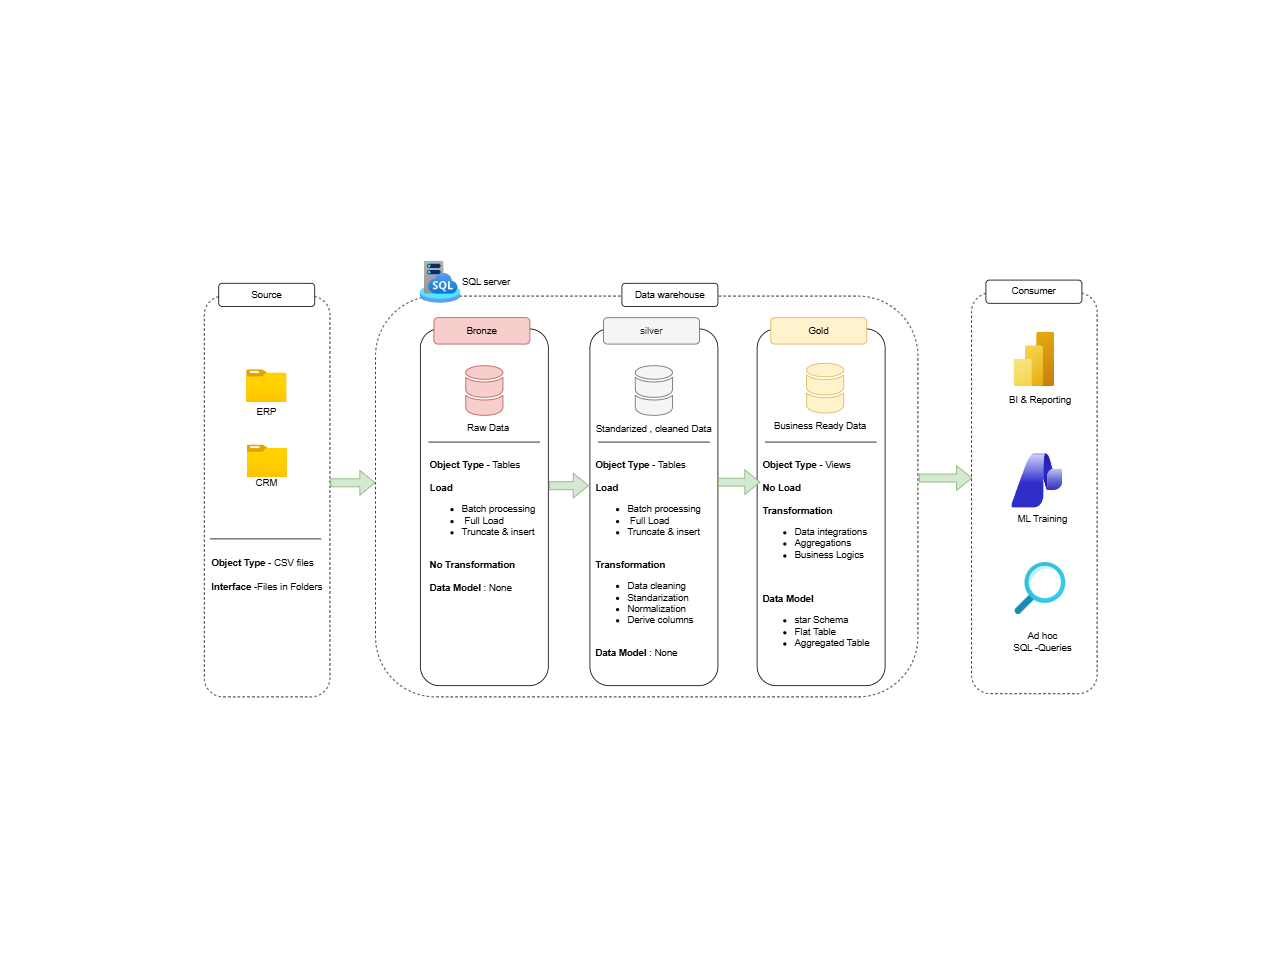

The diagram above was exported from draw.io. Its source (the exported page's mxGraphModel, read from the mxfile embedded in the PNG):
<mxGraphModel dx="1690" dy="1206" grid="0" gridSize="10" guides="1" tooltips="1" connect="1" arrows="1" fold="1" page="0" pageScale="1" pageWidth="850" pageHeight="1100" math="0" shadow="0">
  <root>
    <mxCell id="0" />
    <mxCell id="1" parent="0" />
    <mxCell id="X8Qp3Vb_jpwUKfGM6Msr-1" parent="1" style="rounded=1;whiteSpace=wrap;html=1;dashed=1;" value="" vertex="1">
      <mxGeometry height="501" width="157" x="-145" y="-30" as="geometry" />
    </mxCell>
    <mxCell id="X8Qp3Vb_jpwUKfGM6Msr-2" parent="1" style="rounded=1;whiteSpace=wrap;html=1;" value="Source" vertex="1">
      <mxGeometry height="29" width="120" x="-127" y="-46" as="geometry" />
    </mxCell>
    <mxCell id="X8Qp3Vb_jpwUKfGM6Msr-4" parent="1" style="image;aspect=fixed;html=1;points=[];align=center;fontSize=12;image=img/lib/azure2/general/Folder_Blank.svg;" value="" vertex="1">
      <mxGeometry height="41" width="50.52" x="-92.26" y="62" as="geometry" />
    </mxCell>
    <mxCell id="X8Qp3Vb_jpwUKfGM6Msr-5" parent="1" style="image;aspect=fixed;html=1;points=[];align=center;fontSize=12;image=img/lib/azure2/general/Folder_Blank.svg;" value="" vertex="1">
      <mxGeometry height="41" width="50.52" x="-91.76" y="156" as="geometry" />
    </mxCell>
    <mxCell id="X8Qp3Vb_jpwUKfGM6Msr-6" parent="1" style="text;html=1;whiteSpace=wrap;strokeColor=none;fillColor=none;align=center;verticalAlign=middle;rounded=0;" value="ERP" vertex="1">
      <mxGeometry height="30" width="60" x="-97" y="100" as="geometry" />
    </mxCell>
    <mxCell id="X8Qp3Vb_jpwUKfGM6Msr-7" edge="1" parent="1" source="X8Qp3Vb_jpwUKfGM6Msr-6" style="edgeStyle=orthogonalEdgeStyle;rounded=0;orthogonalLoop=1;jettySize=auto;html=1;innerLoopWaypoints=1;exitX=0.5;exitY=1;exitDx=0;exitDy=0;" target="X8Qp3Vb_jpwUKfGM6Msr-6">
      <mxGeometry relative="1" as="geometry" />
    </mxCell>
    <mxCell id="X8Qp3Vb_jpwUKfGM6Msr-8" parent="1" style="text;html=1;whiteSpace=wrap;strokeColor=none;fillColor=none;align=center;verticalAlign=middle;rounded=0;" value="CRM" vertex="1">
      <mxGeometry height="30" width="60" x="-97" y="188" as="geometry" />
    </mxCell>
    <mxCell id="X8Qp3Vb_jpwUKfGM6Msr-9" parent="1" style="text;html=1;whiteSpace=wrap;overflow=hidden;rounded=0;strokeColor=none;" value="&lt;b&gt;Object Type &lt;/b&gt;- CSV files&lt;div&gt;&lt;br&gt;&lt;/div&gt;&lt;div&gt;&lt;b&gt;Interface&lt;/b&gt; -Files in Folders&lt;/div&gt;" vertex="1">
      <mxGeometry height="75" width="157" x="-138" y="290" as="geometry" />
    </mxCell>
    <mxCell id="X8Qp3Vb_jpwUKfGM6Msr-10" parent="1" style="rounded=1;whiteSpace=wrap;html=1;dashed=1;" value="" vertex="1">
      <mxGeometry height="501" width="678" x="69" y="-30" as="geometry" />
    </mxCell>
    <mxCell id="X8Qp3Vb_jpwUKfGM6Msr-11" parent="1" style="rounded=1;whiteSpace=wrap;html=1;" value="Data warehouse" vertex="1">
      <mxGeometry height="29" width="120" x="377" y="-46" as="geometry" />
    </mxCell>
    <mxCell id="X8Qp3Vb_jpwUKfGM6Msr-12" parent="1" style="rounded=1;whiteSpace=wrap;html=1;" value="" vertex="1">
      <mxGeometry height="446" width="160" x="125" y="11" as="geometry" />
    </mxCell>
    <mxCell id="X8Qp3Vb_jpwUKfGM6Msr-13" parent="1" style="rounded=1;whiteSpace=wrap;html=1;fillColor=#f8cecc;strokeColor=#b85450;" value="Bronze" vertex="1">
      <mxGeometry height="33" width="120" x="142" y="-3" as="geometry" />
    </mxCell>
    <mxCell id="X8Qp3Vb_jpwUKfGM6Msr-15" parent="1" style="line;strokeWidth=1;rotatable=0;dashed=0;labelPosition=right;align=left;verticalAlign=middle;spacingTop=0;spacingLeft=6;points=[];portConstraint=eastwest;" value="" vertex="1">
      <mxGeometry height="13" width="139" x="-138" y="267" as="geometry" />
    </mxCell>
    <mxCell id="X8Qp3Vb_jpwUKfGM6Msr-16" parent="1" style="line;strokeWidth=1;rotatable=0;dashed=0;labelPosition=right;align=left;verticalAlign=middle;spacingTop=0;spacingLeft=6;points=[];portConstraint=eastwest;" value="" vertex="1">
      <mxGeometry height="13" width="139" x="135.5" y="146" as="geometry" />
    </mxCell>
    <mxCell id="X8Qp3Vb_jpwUKfGM6Msr-17" parent="1" style="text;html=1;whiteSpace=wrap;overflow=hidden;rounded=0;" value="&lt;b&gt;Object Type&lt;/b&gt; - Tables&lt;div&gt;&lt;br&gt;&lt;/div&gt;&lt;div&gt;&lt;b&gt;Load&lt;/b&gt;&lt;/div&gt;&lt;div&gt;&lt;ul&gt;&lt;li&gt;Batch processing&lt;/li&gt;&lt;li&gt;&amp;nbsp;Full Load&lt;/li&gt;&lt;li&gt;Truncate &amp;amp; insert&lt;/li&gt;&lt;/ul&gt;&lt;/div&gt;&lt;div&gt;&lt;br&gt;&lt;/div&gt;&lt;div&gt;&lt;b&gt;No Transformation&lt;/b&gt;&lt;/div&gt;&lt;div&gt;&lt;br&gt;&lt;/div&gt;&lt;div&gt;&lt;b&gt;Data Model &lt;/b&gt;: None&lt;/div&gt;" vertex="1">
      <mxGeometry height="198" width="150" x="135" y="167" as="geometry" />
    </mxCell>
    <mxCell id="X8Qp3Vb_jpwUKfGM6Msr-19" parent="1" style="rounded=1;whiteSpace=wrap;html=1;" value="" vertex="1">
      <mxGeometry height="446" width="160" x="337" y="11" as="geometry" />
    </mxCell>
    <mxCell id="X8Qp3Vb_jpwUKfGM6Msr-20" parent="1" style="rounded=1;whiteSpace=wrap;html=1;fillColor=#f5f5f5;fontColor=#333333;strokeColor=#666666;" value="silver" vertex="1">
      <mxGeometry height="33" width="120" x="354" y="-3" as="geometry" />
    </mxCell>
    <mxCell id="X8Qp3Vb_jpwUKfGM6Msr-21" parent="1" style="rounded=1;whiteSpace=wrap;html=1;" value="" vertex="1">
      <mxGeometry height="446" width="160" x="546" y="11" as="geometry" />
    </mxCell>
    <mxCell id="X8Qp3Vb_jpwUKfGM6Msr-22" parent="1" style="rounded=1;whiteSpace=wrap;html=1;fillColor=#fff2cc;strokeColor=#d6b656;" value="Gold" vertex="1">
      <mxGeometry height="33" width="120" x="563" y="-3" as="geometry" />
    </mxCell>
    <mxCell id="X8Qp3Vb_jpwUKfGM6Msr-23" parent="1" style="text;html=1;whiteSpace=wrap;overflow=hidden;rounded=0;" value="&lt;b&gt;Object Type&lt;/b&gt; - Tables&lt;div&gt;&lt;br&gt;&lt;/div&gt;&lt;div&gt;&lt;b&gt;Load&lt;/b&gt;&lt;/div&gt;&lt;div&gt;&lt;ul&gt;&lt;li&gt;Batch processing&lt;/li&gt;&lt;li&gt;&amp;nbsp;Full Load&lt;/li&gt;&lt;li&gt;Truncate &amp;amp; insert&lt;/li&gt;&lt;/ul&gt;&lt;/div&gt;&lt;div&gt;&lt;br&gt;&lt;/div&gt;&lt;div&gt;&lt;b&gt;Transformation&lt;/b&gt;&lt;/div&gt;&lt;div&gt;&lt;ul&gt;&lt;li&gt;Data cleaning&lt;/li&gt;&lt;li&gt;Standarization&lt;/li&gt;&lt;li&gt;Normalization&lt;/li&gt;&lt;li&gt;Derive columns&lt;/li&gt;&lt;/ul&gt;&lt;/div&gt;&lt;div&gt;&lt;br&gt;&lt;/div&gt;&lt;div&gt;&lt;b&gt;Data Model &lt;/b&gt;: None&lt;/div&gt;" vertex="1">
      <mxGeometry height="276" width="150" x="342" y="167" as="geometry" />
    </mxCell>
    <mxCell id="X8Qp3Vb_jpwUKfGM6Msr-24" parent="1" style="text;html=1;whiteSpace=wrap;overflow=hidden;rounded=0;" value="&lt;b&gt;Object Type&lt;/b&gt; - Views&lt;div&gt;&lt;br&gt;&lt;div&gt;&lt;b&gt;No Load&lt;/b&gt;&lt;/div&gt;&lt;div&gt;&lt;b&gt;&lt;br&gt;&lt;/b&gt;&lt;/div&gt;&lt;div&gt;&lt;b&gt;Transformation&lt;/b&gt;&lt;/div&gt;&lt;div&gt;&lt;ul&gt;&lt;li&gt;Data integrations&lt;/li&gt;&lt;li&gt;Aggregations&lt;/li&gt;&lt;li&gt;Business Logics&lt;/li&gt;&lt;/ul&gt;&lt;/div&gt;&lt;div&gt;&lt;b&gt;&lt;br&gt;&lt;/b&gt;&lt;/div&gt;&lt;div&gt;&lt;br&gt;&lt;/div&gt;&lt;div&gt;&lt;b&gt;Data Model&amp;nbsp;&lt;/b&gt;&lt;/div&gt;&lt;/div&gt;&lt;div&gt;&lt;ul&gt;&lt;li&gt;star Schema&lt;/li&gt;&lt;li&gt;Flat Table&lt;/li&gt;&lt;li&gt;Aggregated Table&lt;/li&gt;&lt;/ul&gt;&lt;/div&gt;" vertex="1">
      <mxGeometry height="273" width="150" x="551" y="167" as="geometry" />
    </mxCell>
    <mxCell id="X8Qp3Vb_jpwUKfGM6Msr-25" parent="1" style="line;strokeWidth=1;rotatable=0;dashed=0;labelPosition=right;align=left;verticalAlign=middle;spacingTop=0;spacingLeft=6;points=[];portConstraint=eastwest;" value="" vertex="1">
      <mxGeometry height="13" width="139" x="347.5" y="146" as="geometry" />
    </mxCell>
    <mxCell id="X8Qp3Vb_jpwUKfGM6Msr-26" parent="1" style="line;strokeWidth=1;rotatable=0;dashed=0;labelPosition=right;align=left;verticalAlign=middle;spacingTop=0;spacingLeft=6;points=[];portConstraint=eastwest;" value="" vertex="1">
      <mxGeometry height="13" width="139" x="556" y="146" as="geometry" />
    </mxCell>
    <mxCell id="X8Qp3Vb_jpwUKfGM6Msr-27" parent="1" style="sketch=0;shadow=0;dashed=0;html=1;strokeColor=#b85450;fillColor=#f8cecc;labelPosition=center;verticalLabelPosition=bottom;verticalAlign=top;outlineConnect=0;align=center;shape=mxgraph.office.databases.database_mini_2;" value="" vertex="1">
      <mxGeometry height="63" width="46.5" x="181.75" y="57" as="geometry" />
    </mxCell>
    <mxCell id="X8Qp3Vb_jpwUKfGM6Msr-28" parent="1" style="sketch=0;shadow=0;dashed=0;html=1;strokeColor=#666666;fillColor=#f5f5f5;labelPosition=center;verticalLabelPosition=bottom;verticalAlign=top;outlineConnect=0;align=center;shape=mxgraph.office.databases.database_mini_2;fontColor=#333333;" value="" vertex="1">
      <mxGeometry height="63" width="46.5" x="393.75" y="57" as="geometry" />
    </mxCell>
    <mxCell id="X8Qp3Vb_jpwUKfGM6Msr-29" parent="1" style="sketch=0;shadow=0;dashed=0;html=1;strokeColor=#d6b656;fillColor=#fff2cc;labelPosition=center;verticalLabelPosition=bottom;verticalAlign=top;outlineConnect=0;align=center;shape=mxgraph.office.databases.database_mini_2;" value="" vertex="1">
      <mxGeometry height="63" width="46.5" x="607.75" y="54" as="geometry" />
    </mxCell>
    <mxCell id="X8Qp3Vb_jpwUKfGM6Msr-30" parent="1" style="text;html=1;whiteSpace=wrap;strokeColor=none;fillColor=none;align=center;verticalAlign=middle;rounded=0;" value="Raw Data" vertex="1">
      <mxGeometry height="30" width="60" x="180" y="120" as="geometry" />
    </mxCell>
    <mxCell id="X8Qp3Vb_jpwUKfGM6Msr-32" parent="1" style="text;html=1;whiteSpace=wrap;strokeColor=none;fillColor=none;align=center;verticalAlign=middle;rounded=0;" value="Standarized ,&amp;nbsp;&lt;span style=&quot;background-color: transparent; color: light-dark(rgb(0, 0, 0), rgb(255, 255, 255));&quot;&gt;cleaned Data&lt;/span&gt;" vertex="1">
      <mxGeometry height="33" width="216" x="309" y="120" as="geometry" />
    </mxCell>
    <mxCell id="X8Qp3Vb_jpwUKfGM6Msr-34" parent="1" style="text;html=1;whiteSpace=wrap;strokeColor=none;fillColor=none;align=center;verticalAlign=middle;rounded=0;" value="Business Ready Data" vertex="1">
      <mxGeometry height="25" width="130" x="560.5" y="120" as="geometry" />
    </mxCell>
    <mxCell id="X8Qp3Vb_jpwUKfGM6Msr-35" parent="1" style="rounded=1;whiteSpace=wrap;html=1;dashed=1;" value="" vertex="1">
      <mxGeometry height="501" width="157" x="814" y="-34" as="geometry" />
    </mxCell>
    <mxCell id="X8Qp3Vb_jpwUKfGM6Msr-36" parent="1" style="rounded=1;whiteSpace=wrap;html=1;" value="Consumer" vertex="1">
      <mxGeometry height="29" width="120" x="832" y="-50" as="geometry" />
    </mxCell>
    <mxCell id="X8Qp3Vb_jpwUKfGM6Msr-37" parent="1" style="image;aspect=fixed;html=1;points=[];align=center;fontSize=12;image=img/lib/azure2/analytics/Power_BI_Embedded.svg;" value="" vertex="1">
      <mxGeometry height="68" width="51" x="867" y="15" as="geometry" />
    </mxCell>
    <mxCell id="X8Qp3Vb_jpwUKfGM6Msr-38" parent="1" style="image;aspect=fixed;html=1;points=[];align=center;fontSize=12;image=img/lib/azure2/ai_machine_learning/AI_Foundry.svg;" value="" vertex="1">
      <mxGeometry height="68" width="63.75999999999999" x="864.24" y="167" as="geometry" />
    </mxCell>
    <mxCell id="X8Qp3Vb_jpwUKfGM6Msr-40" parent="1" style="image;aspect=fixed;html=1;points=[];align=center;fontSize=12;image=img/lib/azure2/general/Search.svg;" value="" vertex="1">
      <mxGeometry height="65" width="64" x="868" y="303" as="geometry" />
    </mxCell>
    <mxCell id="X8Qp3Vb_jpwUKfGM6Msr-41" parent="1" style="text;html=1;whiteSpace=wrap;strokeColor=none;fillColor=none;align=center;verticalAlign=middle;rounded=0;" value="BI &amp;amp; Reporting" vertex="1">
      <mxGeometry height="21" width="104" x="848" y="90" as="geometry" />
    </mxCell>
    <mxCell id="X8Qp3Vb_jpwUKfGM6Msr-42" parent="1" style="text;html=1;whiteSpace=wrap;strokeColor=none;fillColor=none;align=center;verticalAlign=middle;rounded=0;" value="ML Training&lt;span style=&quot;color: rgba(0, 0, 0, 0); font-family: monospace; font-size: 0px; text-align: start; white-space: nowrap;&quot;&gt;%3CmxGraphModel%3E%3Croot%3E%3CmxCell%20id%3D%220%22%2F%3E%3CmxCell%20id%3D%221%22%20parent%3D%220%22%2F%3E%3CmxCell%20id%3D%222%22%20parent%3D%221%22%20style%3D%22text%3Bhtml%3D1%3BwhiteSpace%3Dwrap%3BstrokeColor%3Dnone%3BfillColor%3Dnone%3Balign%3Dcenter%3BverticalAlign%3Dmiddle%3Brounded%3D0%3B%22%20value%3D%22BI%20%26amp%3Bamp%3B%20Reporting%22%20vertex%3D%221%22%3E%3CmxGeometry%20height%3D%2221%22%20width%3D%22104%22%20x%3D%22848%22%20y%3D%2290%22%20as%3D%22geometry%22%2F%3E%3C%2FmxCell%3E%3C%2Froot%3E%3C%2FmxGraphModel%3E&lt;/span&gt;" vertex="1">
      <mxGeometry height="21" width="104" x="851" y="239" as="geometry" />
    </mxCell>
    <mxCell id="X8Qp3Vb_jpwUKfGM6Msr-43" parent="1" style="text;html=1;whiteSpace=wrap;strokeColor=none;fillColor=none;align=center;verticalAlign=middle;rounded=0;" value="Ad hoc&lt;div&gt;SQL -Queries&lt;/div&gt;" vertex="1">
      <mxGeometry height="41" width="104" x="851" y="382" as="geometry" />
    </mxCell>
    <mxCell id="X8Qp3Vb_jpwUKfGM6Msr-44" edge="1" parent="1" style="shape=flexArrow;endArrow=classic;html=1;rounded=0;entryX=0.005;entryY=0.462;entryDx=0;entryDy=0;entryPerimeter=0;fillColor=#d5e8d4;strokeColor=#82b366;" target="X8Qp3Vb_jpwUKfGM6Msr-35" value="">
      <mxGeometry height="50" relative="1" width="50" as="geometry">
        <mxPoint x="748.36" y="197.46" as="sourcePoint" />
        <mxPoint x="750" y="219" as="targetPoint" />
      </mxGeometry>
    </mxCell>
    <mxCell id="X8Qp3Vb_jpwUKfGM6Msr-45" edge="1" parent="1" style="shape=flexArrow;endArrow=classic;html=1;rounded=0;fillColor=#d5e8d4;strokeColor=#82b366;" value="">
      <mxGeometry height="50" relative="1" width="50" as="geometry">
        <mxPoint x="12.59" y="203.37" as="sourcePoint" />
        <mxPoint x="68.89" y="203.37" as="targetPoint" />
      </mxGeometry>
    </mxCell>
    <mxCell id="X8Qp3Vb_jpwUKfGM6Msr-48" edge="1" parent="1" style="shape=flexArrow;endArrow=classic;html=1;rounded=0;fillColor=#d5e8d4;strokeColor=#82b366;" value="">
      <mxGeometry height="50" relative="1" width="50" as="geometry">
        <mxPoint x="285.7" y="207" as="sourcePoint" />
        <mxPoint x="335.67" y="207" as="targetPoint" />
      </mxGeometry>
    </mxCell>
    <mxCell id="X8Qp3Vb_jpwUKfGM6Msr-49" edge="1" parent="1" style="shape=flexArrow;endArrow=classic;html=1;rounded=0;fillColor=#d5e8d4;strokeColor=#82b366;" value="">
      <mxGeometry height="50" relative="1" width="50" as="geometry">
        <mxPoint x="497" y="202.6" as="sourcePoint" />
        <mxPoint x="550.07" y="202.6" as="targetPoint" />
      </mxGeometry>
    </mxCell>
    <mxCell id="X8Qp3Vb_jpwUKfGM6Msr-50" parent="1" style="image;aspect=fixed;html=1;points=[];align=center;fontSize=12;image=img/lib/azure2/other/Arc_SQL_Managed_Instance.svg;" value="" vertex="1">
      <mxGeometry height="52.88" width="50.52" x="125" y="-73.88" as="geometry" />
    </mxCell>
    <mxCell id="X8Qp3Vb_jpwUKfGM6Msr-51" parent="1" style="text;html=1;whiteSpace=wrap;strokeColor=none;fillColor=none;align=center;verticalAlign=middle;rounded=0;" value="SQL server" vertex="1">
      <mxGeometry height="30" width="91" x="162" y="-62.44" as="geometry" />
    </mxCell>
  </root>
</mxGraphModel>